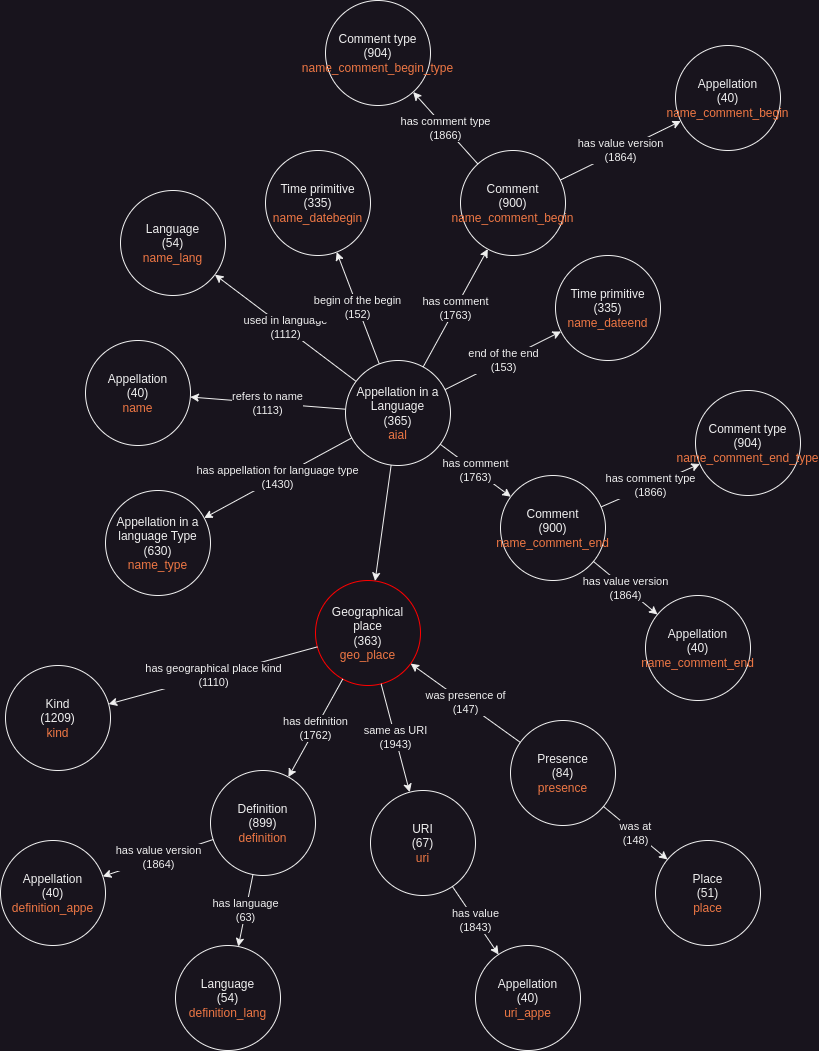

The diagram above was exported from draw.io. Its source (the exported page's mxGraphModel, read from the mxfile embedded in the PNG):
<mxGraphModel dx="1434" dy="839" grid="1" gridSize="10" guides="1" tooltips="1" connect="1" arrows="1" fold="1" page="1" pageScale="1" pageWidth="850" pageHeight="1100" math="0" shadow="0">
  <root>
    <mxCell id="0" />
    <mxCell id="1" parent="0" />
    <mxCell id="4ujWol-dGV_7_zOefWRV-1" value="Geographical place&lt;br&gt;(363)&lt;br&gt;&lt;font color=&quot;#ee7744&quot;&gt;geo_place&lt;/font&gt;" style="ellipse;whiteSpace=wrap;html=1;aspect=fixed;strokeColor=#FF0000;" vertex="1" parent="1">
      <mxGeometry x="340" y="610" width="105" height="105" as="geometry" />
    </mxCell>
    <mxCell id="4ujWol-dGV_7_zOefWRV-2" value="Appellation in a Language&lt;br&gt;(365)&lt;br&gt;&lt;font color=&quot;#ee7744&quot;&gt;aial&lt;/font&gt;" style="ellipse;whiteSpace=wrap;html=1;aspect=fixed;" vertex="1" parent="1">
      <mxGeometry x="370" y="390" width="105" height="105" as="geometry" />
    </mxCell>
    <mxCell id="4ujWol-dGV_7_zOefWRV-3" value="Kind &lt;br&gt;(1209)&lt;br&gt;&lt;font color=&quot;#ee7744&quot;&gt;kind&lt;/font&gt;" style="ellipse;whiteSpace=wrap;html=1;aspect=fixed;" vertex="1" parent="1">
      <mxGeometry x="30" y="695" width="105" height="105" as="geometry" />
    </mxCell>
    <mxCell id="4ujWol-dGV_7_zOefWRV-4" value="Definition&lt;br&gt;(899)&lt;br&gt;&lt;font color=&quot;#ee7744&quot;&gt;definition&lt;/font&gt;" style="ellipse;whiteSpace=wrap;html=1;aspect=fixed;" vertex="1" parent="1">
      <mxGeometry x="235" y="800" width="105" height="105" as="geometry" />
    </mxCell>
    <mxCell id="4ujWol-dGV_7_zOefWRV-5" value="URI&lt;br&gt;(67)&lt;br&gt;&lt;font color=&quot;#ee7744&quot;&gt;uri&lt;/font&gt;" style="ellipse;whiteSpace=wrap;html=1;aspect=fixed;" vertex="1" parent="1">
      <mxGeometry x="395" y="820" width="105" height="105" as="geometry" />
    </mxCell>
    <mxCell id="4ujWol-dGV_7_zOefWRV-6" value="Presence&lt;br&gt;(84)&lt;br&gt;&lt;font color=&quot;#ee7744&quot;&gt;presence&lt;/font&gt;" style="ellipse;whiteSpace=wrap;html=1;aspect=fixed;" vertex="1" parent="1">
      <mxGeometry x="535" y="750" width="105" height="105" as="geometry" />
    </mxCell>
    <mxCell id="4ujWol-dGV_7_zOefWRV-9" value="has definition&lt;br&gt;(1762)" style="endArrow=classic;html=1;rounded=0;" edge="1" parent="1" source="4ujWol-dGV_7_zOefWRV-1" target="4ujWol-dGV_7_zOefWRV-4">
      <mxGeometry x="-0.0029" width="50" height="50" relative="1" as="geometry">
        <mxPoint x="330" y="750" as="sourcePoint" />
        <mxPoint x="390" y="850" as="targetPoint" />
        <mxPoint as="offset" />
      </mxGeometry>
    </mxCell>
    <mxCell id="4ujWol-dGV_7_zOefWRV-11" value="has geographical place kind&lt;br&gt;(1110)" style="endArrow=classic;html=1;rounded=0;" edge="1" parent="1" source="4ujWol-dGV_7_zOefWRV-1" target="4ujWol-dGV_7_zOefWRV-3">
      <mxGeometry width="50" height="50" relative="1" as="geometry">
        <mxPoint x="359" y="711" as="sourcePoint" />
        <mxPoint x="264" y="769" as="targetPoint" />
      </mxGeometry>
    </mxCell>
    <mxCell id="4ujWol-dGV_7_zOefWRV-12" value="same as URI&lt;br&gt;(1943)" style="endArrow=classic;html=1;rounded=0;" edge="1" parent="1" source="4ujWol-dGV_7_zOefWRV-1" target="4ujWol-dGV_7_zOefWRV-5">
      <mxGeometry width="50" height="50" relative="1" as="geometry">
        <mxPoint x="369" y="721" as="sourcePoint" />
        <mxPoint x="274" y="779" as="targetPoint" />
      </mxGeometry>
    </mxCell>
    <mxCell id="4ujWol-dGV_7_zOefWRV-13" value="was presence of&lt;br&gt;(147)" style="endArrow=classic;html=1;rounded=0;" edge="1" parent="1" source="4ujWol-dGV_7_zOefWRV-6" target="4ujWol-dGV_7_zOefWRV-1">
      <mxGeometry width="50" height="50" relative="1" as="geometry">
        <mxPoint x="379" y="731" as="sourcePoint" />
        <mxPoint x="284" y="789" as="targetPoint" />
      </mxGeometry>
    </mxCell>
    <mxCell id="4ujWol-dGV_7_zOefWRV-14" value="" style="endArrow=classic;html=1;rounded=0;" edge="1" parent="1" source="4ujWol-dGV_7_zOefWRV-2" target="4ujWol-dGV_7_zOefWRV-1">
      <mxGeometry width="50" height="50" relative="1" as="geometry">
        <mxPoint x="389" y="741" as="sourcePoint" />
        <mxPoint x="294" y="799" as="targetPoint" />
      </mxGeometry>
    </mxCell>
    <mxCell id="4ujWol-dGV_7_zOefWRV-15" value="Appellation&lt;br&gt;(40)&lt;br&gt;&lt;font color=&quot;#ee7744&quot;&gt;definition_appe&lt;/font&gt;" style="ellipse;whiteSpace=wrap;html=1;aspect=fixed;" vertex="1" parent="1">
      <mxGeometry x="25" y="870" width="105" height="105" as="geometry" />
    </mxCell>
    <mxCell id="4ujWol-dGV_7_zOefWRV-16" value="has value version&lt;br&gt;(1864)" style="endArrow=classic;html=1;rounded=0;" edge="1" parent="1" source="4ujWol-dGV_7_zOefWRV-4" target="4ujWol-dGV_7_zOefWRV-15">
      <mxGeometry width="50" height="50" relative="1" as="geometry">
        <mxPoint x="399" y="751" as="sourcePoint" />
        <mxPoint x="304" y="809" as="targetPoint" />
      </mxGeometry>
    </mxCell>
    <mxCell id="4ujWol-dGV_7_zOefWRV-17" value="Appellation&lt;br&gt;(40)&lt;br&gt;&lt;font color=&quot;#ee7744&quot;&gt;uri_appe&lt;/font&gt;" style="ellipse;whiteSpace=wrap;html=1;aspect=fixed;" vertex="1" parent="1">
      <mxGeometry x="500" y="975" width="105" height="105" as="geometry" />
    </mxCell>
    <mxCell id="4ujWol-dGV_7_zOefWRV-18" value="has value&lt;br&gt;(1843)" style="endArrow=classic;html=1;rounded=0;" edge="1" parent="1" source="4ujWol-dGV_7_zOefWRV-5" target="4ujWol-dGV_7_zOefWRV-17">
      <mxGeometry width="50" height="50" relative="1" as="geometry">
        <mxPoint x="199" y="826" as="sourcePoint" />
        <mxPoint x="131" y="884" as="targetPoint" />
      </mxGeometry>
    </mxCell>
    <mxCell id="4ujWol-dGV_7_zOefWRV-19" value="Place&lt;br&gt;(51)&lt;br&gt;&lt;font color=&quot;#ee7744&quot;&gt;place&lt;/font&gt;" style="ellipse;whiteSpace=wrap;html=1;aspect=fixed;" vertex="1" parent="1">
      <mxGeometry x="680" y="870" width="105" height="105" as="geometry" />
    </mxCell>
    <mxCell id="4ujWol-dGV_7_zOefWRV-20" value="was at&lt;br&gt;(148)" style="endArrow=classic;html=1;rounded=0;" edge="1" parent="1" source="4ujWol-dGV_7_zOefWRV-6" target="4ujWol-dGV_7_zOefWRV-19">
      <mxGeometry width="50" height="50" relative="1" as="geometry">
        <mxPoint x="338" y="893" as="sourcePoint" />
        <mxPoint x="302" y="947" as="targetPoint" />
      </mxGeometry>
    </mxCell>
    <mxCell id="4ujWol-dGV_7_zOefWRV-21" value="Appellation in a language Type&lt;br&gt;(630)&lt;br&gt;&lt;font color=&quot;#ee7744&quot;&gt;name_type&lt;/font&gt;" style="ellipse;whiteSpace=wrap;html=1;aspect=fixed;" vertex="1" parent="1">
      <mxGeometry x="130" y="520" width="105" height="105" as="geometry" />
    </mxCell>
    <mxCell id="4ujWol-dGV_7_zOefWRV-22" value="has appellation for language type&lt;br&gt;(1430)" style="endArrow=classic;html=1;rounded=0;" edge="1" parent="1" source="4ujWol-dGV_7_zOefWRV-2" target="4ujWol-dGV_7_zOefWRV-21">
      <mxGeometry width="50" height="50" relative="1" as="geometry">
        <mxPoint x="420" y="620" as="sourcePoint" />
        <mxPoint x="470" y="570" as="targetPoint" />
      </mxGeometry>
    </mxCell>
    <mxCell id="4ujWol-dGV_7_zOefWRV-23" value="Appellation&lt;br&gt;(40)&lt;br&gt;&lt;font color=&quot;#ee7744&quot;&gt;name&lt;/font&gt;" style="ellipse;whiteSpace=wrap;html=1;aspect=fixed;" vertex="1" parent="1">
      <mxGeometry x="110" y="370" width="105" height="105" as="geometry" />
    </mxCell>
    <mxCell id="4ujWol-dGV_7_zOefWRV-24" value="refers to name&lt;br&gt;(1113)" style="endArrow=classic;html=1;rounded=0;" edge="1" parent="1" source="4ujWol-dGV_7_zOefWRV-2" target="4ujWol-dGV_7_zOefWRV-23">
      <mxGeometry width="50" height="50" relative="1" as="geometry">
        <mxPoint x="416" y="538" as="sourcePoint" />
        <mxPoint x="159" y="592" as="targetPoint" />
      </mxGeometry>
    </mxCell>
    <mxCell id="4ujWol-dGV_7_zOefWRV-25" value="Language&lt;br&gt;(54)&lt;br&gt;&lt;font color=&quot;#ee7744&quot;&gt;name_lang&lt;/font&gt;" style="ellipse;whiteSpace=wrap;html=1;aspect=fixed;" vertex="1" parent="1">
      <mxGeometry x="145" y="220" width="105" height="105" as="geometry" />
    </mxCell>
    <mxCell id="4ujWol-dGV_7_zOefWRV-26" value="used in language&lt;br&gt;(1112)" style="endArrow=classic;html=1;rounded=0;" edge="1" parent="1" source="4ujWol-dGV_7_zOefWRV-2" target="4ujWol-dGV_7_zOefWRV-25">
      <mxGeometry width="50" height="50" relative="1" as="geometry">
        <mxPoint x="420" y="620" as="sourcePoint" />
        <mxPoint x="470" y="570" as="targetPoint" />
      </mxGeometry>
    </mxCell>
    <mxCell id="4ujWol-dGV_7_zOefWRV-27" value="Time primitive&lt;br&gt;(335)&lt;br&gt;&lt;font color=&quot;#ee7744&quot;&gt;name_datebegin&lt;/font&gt;" style="ellipse;whiteSpace=wrap;html=1;aspect=fixed;" vertex="1" parent="1">
      <mxGeometry x="290" y="180" width="105" height="105" as="geometry" />
    </mxCell>
    <mxCell id="4ujWol-dGV_7_zOefWRV-28" value="begin of the begin&lt;br&gt;(152)" style="endArrow=classic;html=1;rounded=0;" edge="1" parent="1" source="4ujWol-dGV_7_zOefWRV-2" target="4ujWol-dGV_7_zOefWRV-27">
      <mxGeometry width="50" height="50" relative="1" as="geometry">
        <mxPoint x="410" y="270" as="sourcePoint" />
        <mxPoint x="460" y="220" as="targetPoint" />
      </mxGeometry>
    </mxCell>
    <mxCell id="4ujWol-dGV_7_zOefWRV-29" value="Comment&lt;br&gt;(900)&lt;br&gt;&lt;font color=&quot;#ee7744&quot;&gt;name_comment_begin&lt;/font&gt;" style="ellipse;whiteSpace=wrap;html=1;aspect=fixed;" vertex="1" parent="1">
      <mxGeometry x="485" y="180" width="105" height="105" as="geometry" />
    </mxCell>
    <mxCell id="4ujWol-dGV_7_zOefWRV-30" value="has comment&lt;br&gt;(1763)" style="endArrow=classic;html=1;rounded=0;" edge="1" parent="1" source="4ujWol-dGV_7_zOefWRV-2" target="4ujWol-dGV_7_zOefWRV-29">
      <mxGeometry width="50" height="50" relative="1" as="geometry">
        <mxPoint x="410" y="270" as="sourcePoint" />
        <mxPoint x="460" y="220" as="targetPoint" />
      </mxGeometry>
    </mxCell>
    <mxCell id="4ujWol-dGV_7_zOefWRV-31" value="Comment type&lt;br&gt;(904)&lt;br&gt;&lt;font color=&quot;#ee7744&quot;&gt;name_comment_begin_type&lt;/font&gt;" style="ellipse;whiteSpace=wrap;html=1;aspect=fixed;" vertex="1" parent="1">
      <mxGeometry x="350" y="30" width="105" height="105" as="geometry" />
    </mxCell>
    <mxCell id="4ujWol-dGV_7_zOefWRV-32" value="has comment type&lt;br&gt;(1866)" style="endArrow=classic;html=1;rounded=0;" edge="1" parent="1" source="4ujWol-dGV_7_zOefWRV-29" target="4ujWol-dGV_7_zOefWRV-31">
      <mxGeometry width="50" height="50" relative="1" as="geometry">
        <mxPoint x="410" y="150" as="sourcePoint" />
        <mxPoint x="460" y="100" as="targetPoint" />
      </mxGeometry>
    </mxCell>
    <mxCell id="4ujWol-dGV_7_zOefWRV-34" value="Appellation&lt;br&gt;(40)&lt;br&gt;&lt;font color=&quot;#ee7744&quot;&gt;name_comment_begin&lt;/font&gt;" style="ellipse;whiteSpace=wrap;html=1;aspect=fixed;" vertex="1" parent="1">
      <mxGeometry x="700" y="75" width="105" height="105" as="geometry" />
    </mxCell>
    <mxCell id="4ujWol-dGV_7_zOefWRV-35" value="has value version&lt;br&gt;(1864)" style="endArrow=classic;html=1;rounded=0;" edge="1" parent="1" source="4ujWol-dGV_7_zOefWRV-29" target="4ujWol-dGV_7_zOefWRV-34">
      <mxGeometry width="50" height="50" relative="1" as="geometry">
        <mxPoint x="410" y="150" as="sourcePoint" />
        <mxPoint x="460" y="100" as="targetPoint" />
      </mxGeometry>
    </mxCell>
    <mxCell id="4ujWol-dGV_7_zOefWRV-36" value="Comment&lt;br&gt;(900)&lt;br&gt;&lt;font color=&quot;#ee7744&quot;&gt;name_comment_end&lt;/font&gt;" style="ellipse;whiteSpace=wrap;html=1;aspect=fixed;" vertex="1" parent="1">
      <mxGeometry x="525" y="505" width="105" height="105" as="geometry" />
    </mxCell>
    <mxCell id="4ujWol-dGV_7_zOefWRV-37" value="has comment&lt;br&gt;(1763)" style="endArrow=classic;html=1;rounded=0;" edge="1" parent="1" target="4ujWol-dGV_7_zOefWRV-36" source="4ujWol-dGV_7_zOefWRV-2">
      <mxGeometry width="50" height="50" relative="1" as="geometry">
        <mxPoint x="767" y="370" as="sourcePoint" />
        <mxPoint x="790" y="213" as="targetPoint" />
      </mxGeometry>
    </mxCell>
    <mxCell id="4ujWol-dGV_7_zOefWRV-38" value="Comment type&lt;br&gt;(904)&lt;br&gt;&lt;font color=&quot;#ee7744&quot;&gt;name_comment_end_type&lt;/font&gt;" style="ellipse;whiteSpace=wrap;html=1;aspect=fixed;" vertex="1" parent="1">
      <mxGeometry x="720" y="420" width="105" height="105" as="geometry" />
    </mxCell>
    <mxCell id="4ujWol-dGV_7_zOefWRV-39" value="has comment type&lt;br&gt;(1866)" style="endArrow=classic;html=1;rounded=0;" edge="1" parent="1" source="4ujWol-dGV_7_zOefWRV-36" target="4ujWol-dGV_7_zOefWRV-38">
      <mxGeometry width="50" height="50" relative="1" as="geometry">
        <mxPoint x="740" y="143" as="sourcePoint" />
        <mxPoint x="790" y="93" as="targetPoint" />
      </mxGeometry>
    </mxCell>
    <mxCell id="4ujWol-dGV_7_zOefWRV-40" value="Appellation&lt;br&gt;(40)&lt;br&gt;&lt;font color=&quot;#ee7744&quot;&gt;name_comment_end&lt;/font&gt;" style="ellipse;whiteSpace=wrap;html=1;aspect=fixed;" vertex="1" parent="1">
      <mxGeometry x="670" y="625" width="105" height="105" as="geometry" />
    </mxCell>
    <mxCell id="4ujWol-dGV_7_zOefWRV-41" value="has value version&lt;br&gt;(1864)" style="endArrow=classic;html=1;rounded=0;" edge="1" parent="1" source="4ujWol-dGV_7_zOefWRV-36" target="4ujWol-dGV_7_zOefWRV-40">
      <mxGeometry width="50" height="50" relative="1" as="geometry">
        <mxPoint x="740" y="143" as="sourcePoint" />
        <mxPoint x="790" y="93" as="targetPoint" />
      </mxGeometry>
    </mxCell>
    <mxCell id="4ujWol-dGV_7_zOefWRV-42" value="Time primitive&lt;br&gt;(335)&lt;br&gt;&lt;font color=&quot;#ee7744&quot;&gt;name_dateend&lt;/font&gt;" style="ellipse;whiteSpace=wrap;html=1;aspect=fixed;" vertex="1" parent="1">
      <mxGeometry x="580" y="285" width="105" height="105" as="geometry" />
    </mxCell>
    <mxCell id="4ujWol-dGV_7_zOefWRV-43" value="end of the end&lt;br&gt;(153)" style="endArrow=classic;html=1;rounded=0;" edge="1" parent="1" source="4ujWol-dGV_7_zOefWRV-2" target="4ujWol-dGV_7_zOefWRV-42">
      <mxGeometry width="50" height="50" relative="1" as="geometry">
        <mxPoint x="439" y="395" as="sourcePoint" />
        <mxPoint x="331" y="305" as="targetPoint" />
      </mxGeometry>
    </mxCell>
    <mxCell id="4ujWol-dGV_7_zOefWRV-44" value="Language&lt;br&gt;(54)&lt;br&gt;&lt;font color=&quot;#ee7744&quot;&gt;definition_lang&lt;/font&gt;" style="ellipse;whiteSpace=wrap;html=1;aspect=fixed;" vertex="1" parent="1">
      <mxGeometry x="200" y="975" width="105" height="105" as="geometry" />
    </mxCell>
    <mxCell id="4ujWol-dGV_7_zOefWRV-45" value="has language&lt;br&gt;(63)" style="endArrow=classic;html=1;rounded=0;" edge="1" parent="1" source="4ujWol-dGV_7_zOefWRV-4" target="4ujWol-dGV_7_zOefWRV-44">
      <mxGeometry width="50" height="50" relative="1" as="geometry">
        <mxPoint x="400" y="940" as="sourcePoint" />
        <mxPoint x="450" y="890" as="targetPoint" />
      </mxGeometry>
    </mxCell>
  </root>
</mxGraphModel>